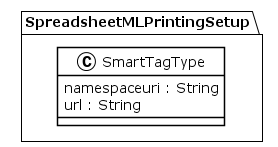

The diagram above was rendered by PlantUML. Its source (embedded in the PNG):
@startuml
!theme plain
package SpreadsheetMLPrintingSetup {
class SmartTagType {
	 namespaceuri : String
	 url : String
}
}
@enduml